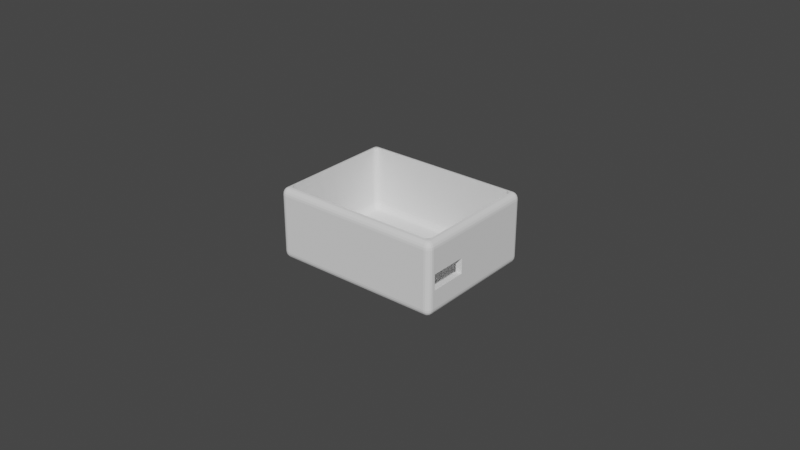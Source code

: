 # Source: mpu9250_case_apply.blend  (saved by Blender 2.82.7; exported with 4.5.12 LTS)
import bpy
from mathutils import Matrix  # noqa: F401  (used for matrix-valued properties, if any)

bpy.ops.wm.read_factory_settings(use_empty=True)
scene = bpy.context.scene
scene.name = 'Scene'

# ---- collections
col_collection = bpy.data.collections.new('Collection'); scene.collection.children.link(col_collection)

# ---- world
world_world = bpy.data.worlds.new('World'); scene.world = world_world
world_world.use_nodes = True; world_world.node_tree.nodes.clear()
_N = world_world.node_tree.nodes; _L = world_world.node_tree.links
n0 = _N.new('ShaderNodeOutputWorld'); n0.name = 'World Output'; n0.location = (300, 300)
n1 = _N.new('ShaderNodeBackground'); n1.name = 'Background'; n1.location = (10, 300)
n1.inputs[0].default_value = (0.05088, 0.05088, 0.05088, 1.0)
_L.new(n1.outputs[0], n0.inputs[0])
n0.is_active_output = True
world_world.color = (0.05088, 0.05088, 0.05088)
world_world.use_sun_shadow = False
world_world.sun_shadow_jitter_overblur = 0.0

# ---- meshes
me_cube_001 = bpy.data.meshes.new('Cube.001')
me_cube_001.from_pydata([(-0.02365, -0.0181, 0.001739), (-0.02365, -0.0199, 0.004348), (-0.0255, -0.0181, 0.004348), (-0.02365, -0.01865, 0.001867), (-0.02365, -0.01916, 0.002237), (-0.02422, -0.0181, 0.001867), (-0.02423, -0.01867, 0.002018), (-0.02421, -0.01913, 0.002368), (-0.02474, -0.0181, 0.002237), (-0.02471, -0.01865, 0.00237), (-0.02463, -0.01905, 0.002617), (-0.02422, -0.01982, 0.004348), (-0.02474, -0.01956, 0.004348), (-0.02365, -0.01982, 0.003542), (-0.02424, -0.01971, 0.00352), (-0.02471, -0.01947, 0.003547), (-0.02365, -0.01956, 0.002815), (-0.02422, -0.01947, 0.002849), (-0.02463, -0.0193, 0.002968), (-0.02541, -0.0181, 0.003542), (-0.02515, -0.0181, 0.002815), (-0.02541, -0.01865, 0.004348), (-0.0253, -0.01867, 0.003516), (-0.02505, -0.01865, 0.00285), (-0.02515, -0.01916, 0.004348), (-0.02505, -0.01914, 0.003545), (-0.02488, -0.01905, 0.002968), (-0.02365, 0.0181, 0.001739), (-0.0255, 0.0181, 0.004348), (-0.02365, 0.0199, 0.004348), (-0.02422, 0.0181, 0.001867), (-0.02474, 0.0181, 0.002237), (-0.02365, 0.01865, 0.001867), (-0.02424, 0.01867, 0.002018), (-0.02471, 0.01865, 0.002368), (-0.02365, 0.01916, 0.002237), (-0.02422, 0.01914, 0.00237), (-0.02463, 0.01905, 0.002617), (-0.02541, 0.01865, 0.004348), (-0.02515, 0.01916, 0.004348), (-0.02541, 0.0181, 0.003542), (-0.0253, 0.01867, 0.00352), (-0.02505, 0.01913, 0.003547), (-0.02515, 0.0181, 0.002815), (-0.02505, 0.01865, 0.002849), (-0.02488, 0.01905, 0.002968), (-0.02365, 0.01982, 0.003542), (-0.02365, 0.01956, 0.002815), (-0.02422, 0.01982, 0.004348), (-0.02423, 0.01971, 0.003516), (-0.02421, 0.01947, 0.00285), (-0.02474, 0.01956, 0.004348), (-0.02471, 0.01947, 0.003545), (-0.02463, 0.0193, 0.002968), (0.02365, -0.0181, 0.001739), (0.0255, -0.0181, 0.004348), (0.02365, -0.0199, 0.004348), (0.02422, -0.0181, 0.001867), (0.02474, -0.0181, 0.002237), (0.02365, -0.01865, 0.001867), (0.02424, -0.01867, 0.002018), (0.02471, -0.01865, 0.002368), (0.02365, -0.01916, 0.002237), (0.02422, -0.01914, 0.00237), (0.02463, -0.01905, 0.002617), (0.02541, -0.01865, 0.004348), (0.02515, -0.01916, 0.004348), (0.02541, -0.0181, 0.003542), (0.0253, -0.01867, 0.00352), (0.02505, -0.01913, 0.003547), (0.02515, -0.0181, 0.002815), (0.02505, -0.01865, 0.002849), (0.02488, -0.01905, 0.002968), (0.02365, -0.01982, 0.003542), (0.02365, -0.01956, 0.002815), (0.02422, -0.01982, 0.004348), (0.02423, -0.01971, 0.003516), (0.02421, -0.01947, 0.00285), (0.02474, -0.01956, 0.004348), (0.02471, -0.01947, 0.003545), (0.02463, -0.0193, 0.002968), (0.02365, 0.0181, 0.001739), (0.02365, 0.0199, 0.004348), (0.0255, 0.0181, 0.004348), (0.02365, 0.01865, 0.001867), (0.02365, 0.01916, 0.002237), (0.02422, 0.0181, 0.001867), (0.02423, 0.01867, 0.002018), (0.02421, 0.01913, 0.002368), (0.02474, 0.0181, 0.002237), (0.02471, 0.01865, 0.00237), (0.02463, 0.01905, 0.002617), (0.02422, 0.01982, 0.004348), (0.02474, 0.01956, 0.004348), (0.02365, 0.01982, 0.003542), (0.02424, 0.01971, 0.00352), (0.02471, 0.01947, 0.003547), (0.02365, 0.01956, 0.002815), (0.02422, 0.01947, 0.002849), (0.02463, 0.0193, 0.002968), (0.02541, 0.0181, 0.003542), (0.02515, 0.0181, 0.002815), (0.02541, 0.01865, 0.004348), (0.0253, 0.01867, 0.003516), (0.02505, 0.01865, 0.00285), (0.02515, 0.01916, 0.004348), (0.02505, 0.01914, 0.003545), (0.02488, 0.01905, 0.002968), (-0.0255, -0.02, 0.0), (-0.0255, -0.022, 0.002), (-0.0275, -0.02, 0.002), (-0.0255, -0.02062, 9.792e-05), (-0.0255, -0.02118, 0.0003818), (-0.02612, -0.02, 9.792e-05), (-0.02613, -0.02064, 0.0002139), (-0.02611, -0.02115, 0.0004819), (-0.02668, -0.02, 0.0003818), (-0.02665, -0.02062, 0.0004833), (-0.02656, -0.02106, 0.0006732), (-0.02612, -0.0219, 0.002), (-0.02668, -0.02162, 0.002), (-0.0255, -0.0219, 0.001382), (-0.02614, -0.02179, 0.001365), (-0.02665, -0.02152, 0.001386), (-0.0255, -0.02162, 0.0008246), (-0.02612, -0.02152, 0.0008507), (-0.02656, -0.02133, 0.0009418), (-0.0274, -0.02, 0.001382), (-0.02712, -0.02, 0.0008246), (-0.0274, -0.02062, 0.002), (-0.02729, -0.02063, 0.001362), (-0.02702, -0.02061, 0.0008517), (-0.02712, -0.02118, 0.002), (-0.02702, -0.02115, 0.001385), (-0.02683, -0.02106, 0.0009418), (-0.0255, -0.022, 0.018), (-0.0255, -0.02, 0.02), (-0.0275, -0.02, 0.018), (-0.0255, -0.0219, 0.01862), (-0.0255, -0.02162, 0.01918), (-0.02612, -0.0219, 0.018), (-0.02613, -0.02179, 0.01864), (-0.02611, -0.02152, 0.01915), (-0.02668, -0.02162, 0.018), (-0.02665, -0.02152, 0.01862), (-0.02656, -0.02133, 0.01906), (-0.02612, -0.02, 0.0199), (-0.02668, -0.02, 0.01962), (-0.0255, -0.02062, 0.0199), (-0.02614, -0.02063, 0.01979), (-0.02665, -0.02061, 0.01952), (-0.0255, -0.02118, 0.01962), (-0.02612, -0.02115, 0.01952), (-0.02656, -0.02106, 0.01933), (-0.0274, -0.02062, 0.018), (-0.02712, -0.02118, 0.018), (-0.0274, -0.02, 0.01862), (-0.02729, -0.02064, 0.01863), (-0.02702, -0.02115, 0.01861), (-0.02712, -0.02, 0.01918), (-0.02702, -0.02062, 0.01915), (-0.02683, -0.02106, 0.01906), (-0.0255, 0.02, 0.0), (-0.0275, 0.02, 0.002), (-0.0255, 0.022, 0.002), (-0.02612, 0.02, 9.792e-05), (-0.02668, 0.02, 0.0003818), (-0.0255, 0.02062, 9.792e-05), (-0.02614, 0.02063, 0.0002139), (-0.02665, 0.02061, 0.0004819), (-0.0255, 0.02118, 0.0003818), (-0.02612, 0.02115, 0.0004833), (-0.02656, 0.02106, 0.0006732), (-0.0274, 0.02062, 0.002), (-0.02712, 0.02118, 0.002), (-0.0274, 0.02, 0.001382), (-0.02729, 0.02064, 0.001365), (-0.02702, 0.02115, 0.001386), (-0.02712, 0.02, 0.0008246), (-0.02702, 0.02062, 0.0008507), (-0.02683, 0.02106, 0.0009418), (-0.0255, 0.0219, 0.001382), (-0.0255, 0.02162, 0.0008246), (-0.02612, 0.0219, 0.002), (-0.02613, 0.02179, 0.001362), (-0.02611, 0.02152, 0.0008517), (-0.02668, 0.02162, 0.002), (-0.02665, 0.02152, 0.001385), (-0.02656, 0.02133, 0.0009418), (-0.0255, 0.02, 0.02), (-0.0255, 0.022, 0.018), (-0.0275, 0.02, 0.018), (-0.0255, 0.02062, 0.0199), (-0.0255, 0.02118, 0.01962), (-0.02612, 0.02, 0.0199), (-0.02613, 0.02064, 0.01979), (-0.02611, 0.02115, 0.01952), (-0.02668, 0.02, 0.01962), (-0.02665, 0.02062, 0.01952), (-0.02656, 0.02106, 0.01933), (-0.02612, 0.0219, 0.018), (-0.02668, 0.02162, 0.018), (-0.0255, 0.0219, 0.01862), (-0.02614, 0.02179, 0.01863), (-0.02665, 0.02152, 0.01861), (-0.0255, 0.02162, 0.01918), (-0.02612, 0.02152, 0.01915), (-0.02656, 0.02133, 0.01906), (-0.0274, 0.02, 0.01862), (-0.02712, 0.02, 0.01918), (-0.0274, 0.02062, 0.018), (-0.02729, 0.02063, 0.01864), (-0.02702, 0.02061, 0.01915), (-0.02712, 0.02118, 0.018), (-0.02702, 0.02115, 0.01862), (-0.02683, 0.02106, 0.01906), (0.0255, -0.02, 0.0), (0.0275, -0.02, 0.002), (0.0255, -0.022, 0.002), (0.02612, -0.02, 9.792e-05), (0.02668, -0.02, 0.0003818), (0.0255, -0.02062, 9.792e-05), (0.02614, -0.02063, 0.0002139), (0.02665, -0.02061, 0.0004819), (0.0255, -0.02118, 0.0003818), (0.02612, -0.02115, 0.0004833), (0.02656, -0.02106, 0.0006732), (0.0274, -0.02062, 0.002), (0.02712, -0.02118, 0.002), (0.0274, -0.02, 0.001382), (0.02729, -0.02064, 0.001365), (0.02702, -0.02115, 0.001386), (0.02712, -0.02, 0.0008246), (0.02702, -0.02062, 0.0008507), (0.02683, -0.02106, 0.0009418), (0.0255, -0.0219, 0.001382), (0.0255, -0.02162, 0.0008246), (0.02612, -0.0219, 0.002), (0.02613, -0.02179, 0.001362), (0.02611, -0.02152, 0.0008517), (0.02668, -0.02162, 0.002), (0.02665, -0.02152, 0.001385), (0.02656, -0.02133, 0.0009418), (0.0255, -0.02, 0.02), (0.0255, -0.022, 0.018), (0.0275, -0.02, 0.018), (0.0255, -0.02062, 0.0199), (0.0255, -0.02118, 0.01962), (0.02612, -0.02, 0.0199), (0.02613, -0.02064, 0.01979), (0.02611, -0.02115, 0.01952), (0.02668, -0.02, 0.01962), (0.02665, -0.02062, 0.01952), (0.02656, -0.02106, 0.01933), (0.02612, -0.0219, 0.018), (0.02668, -0.02162, 0.018), (0.0255, -0.0219, 0.01862), (0.02614, -0.02179, 0.01863), (0.02665, -0.02152, 0.01861), (0.0255, -0.02162, 0.01918), (0.02612, -0.02152, 0.01915), (0.02656, -0.02133, 0.01906), (0.0274, -0.02, 0.01862), (0.02712, -0.02, 0.01918), (0.0274, -0.02062, 0.018), (0.02729, -0.02063, 0.01864), (0.02702, -0.02061, 0.01915), (0.02712, -0.02118, 0.018), (0.02702, -0.02115, 0.01862), (0.02683, -0.02106, 0.01906), (0.0255, 0.02, 0.0), (0.0255, 0.022, 0.002), (0.0275, 0.02, 0.002), (0.0255, 0.02062, 9.792e-05), (0.0255, 0.02118, 0.0003818), (0.02612, 0.02, 9.792e-05), (0.02613, 0.02064, 0.0002139), (0.02611, 0.02115, 0.0004819), (0.02668, 0.02, 0.0003818), (0.02665, 0.02062, 0.0004833), (0.02656, 0.02106, 0.0006732), (0.02612, 0.0219, 0.002), (0.02668, 0.02162, 0.002), (0.0255, 0.0219, 0.001382), (0.02614, 0.02179, 0.001365), (0.02665, 0.02152, 0.001386), (0.0255, 0.02162, 0.0008246), (0.02612, 0.02152, 0.0008507), (0.02656, 0.02133, 0.0009418), (0.0274, 0.02, 0.001382), (0.02712, 0.02, 0.0008246), (0.0274, 0.02062, 0.002), (0.02729, 0.02063, 0.001362), (0.02702, 0.02061, 0.0008517), (0.02712, 0.02118, 0.002), (0.02702, 0.02115, 0.001385), (0.02683, 0.02106, 0.0009418), (0.0255, 0.02, 0.02), (0.0275, 0.02, 0.018), (0.0255, 0.022, 0.018), (0.02612, 0.02, 0.0199), (0.02668, 0.02, 0.01962), (0.0255, 0.02062, 0.0199), (0.02614, 0.02063, 0.01979), (0.02665, 0.02061, 0.01952), (0.0255, 0.02118, 0.01962), (0.02612, 0.02115, 0.01952), (0.02656, 0.02106, 0.01933), (0.0274, 0.02062, 0.018), (0.02712, 0.02118, 0.018), (0.0274, 0.02, 0.01862), (0.02729, 0.02064, 0.01863), (0.02702, 0.02115, 0.01861), (0.02712, 0.02, 0.01918), (0.02702, 0.02062, 0.01915), (0.02683, 0.02106, 0.01906), (0.0255, 0.0219, 0.01862), (0.0255, 0.02162, 0.01918), (0.02612, 0.0219, 0.018), (0.02613, 0.02179, 0.01864), (0.02611, 0.02152, 0.01915), (0.02668, 0.02162, 0.018), (0.02665, 0.02152, 0.01862), (0.02656, 0.02133, 0.01906), (0.0255, -0.0181, 0.02), (0.02541, -0.01865, 0.02), (0.02515, 0.01916, 0.02), (0.02541, 0.01865, 0.02), (0.0255, 0.0181, 0.02), (0.02515, -0.01916, 0.02), (0.02474, 0.01956, 0.02), (0.02422, 0.01982, 0.02), (0.02422, -0.01982, 0.02), (0.02474, -0.01956, 0.02), (0.02365, 0.0199, 0.02), (0.02365, -0.0199, 0.02), (-0.02365, -0.0199, 0.02), (-0.02365, 0.0199, 0.02), (-0.02422, 0.01982, 0.02), (-0.02422, -0.01982, 0.02), (-0.02474, 0.01956, 0.02), (-0.02474, -0.01956, 0.02), (-0.02515, 0.01916, 0.02), (-0.02541, 0.01865, 0.02), (-0.0255, 0.0181, 0.02), (-0.0255, -0.0181, 0.02), (-0.02541, -0.01865, 0.02), (-0.02515, -0.01916, 0.02), (-0.0255, -0.009048, 0.02), (0.0255, 0.009048, 0.02), (0.0275, -0.01938, 0.006957), (0.02492, -0.01938, 0.006957), (0.0275, -0.01938, 0.0113), (0.0255, -0.0181, 0.0113), (0.02541, -0.01865, 0.0113), (0.02515, -0.01916, 0.0113), (0.02492, -0.01938, 0.0113), (0.0275, -0.00681, 0.0113), (0.0255, -0.00681, 0.0113), (0.0275, -0.00681, 0.006957), (0.0255, -0.00681, 0.006957), (0.0255, -0.0181, 0.006957), (0.02541, -0.01865, 0.006957), (0.02515, -0.01916, 0.006957), (0.01961, 0.0006014, -9.313e-10), (0.01961, 0.0006014, 0.001739), (0.01975, 0.000873, -9.313e-10), (0.01975, 0.000873, 0.001739), (0.02157, 0.001452, -9.313e-10), (0.02157, 0.001452, 0.001739), (0.02129, 0.001541, -9.313e-10), (0.02129, 0.001541, 0.001739), (0.01953, 0.0003066, -9.313e-10), (0.01953, 0.0003066, 0.001739), (0.02206, 0.001111, -9.313e-10), (0.02206, 0.001111, 0.001739), (0.02183, -0.001307, -9.313e-10), (0.02183, -0.001307, 0.001739), (0.02157, -0.001452, -9.313e-10), (0.02157, -0.001452, 0.001739), (0.02225, 0.000873, -9.313e-10), (0.02225, 0.000873, 0.001739), (0.02129, -0.001541, -9.313e-10), (0.02129, -0.001541, 0.001739), (0.02043, -0.001452, -9.313e-10), (0.02043, -0.001452, 0.001739), (0.0195, 1.517e-09, -9.313e-10), (0.0195, 1.517e-09, 0.001739), (0.02043, 0.001452, -9.313e-10), (0.02043, 0.001452, 0.001739), (0.02017, -0.001307, -9.313e-10), (0.02017, -0.001307, 0.001739), (0.02247, -0.0003066, -9.313e-10), (0.02247, -0.0003066, 0.001739), (0.02206, -0.001111, -9.313e-10), (0.02206, -0.001111, 0.001739), (0.02239, -0.0006014, -9.313e-10), (0.02239, -0.0006014, 0.001739), (0.0225, 1.186e-10, -9.313e-10), (0.0225, 1.186e-10, 0.001739), (0.01994, 0.001111, -9.313e-10), (0.01994, 0.001111, 0.001739), (0.02017, 0.001307, -9.313e-10), (0.02017, 0.001307, 0.001739), (0.021, -0.001571, -9.313e-10), (0.021, -0.001571, 0.001739), (0.021, 0.001571, -9.313e-10), (0.021, 0.001571, 0.001739), (0.02247, 0.0003066, -9.313e-10), (0.02247, 0.0003066, 0.001739), (0.02183, 0.001307, -9.313e-10), (0.02183, 0.001307, 0.001739), (0.02239, 0.0006014, -9.313e-10), (0.02239, 0.0006014, 0.001739), (0.01961, -0.0006014, -9.313e-10), (0.01961, -0.0006014, 0.001739), (0.01975, -0.000873, -9.313e-10), (0.01975, -0.000873, 0.001739), (0.01953, -0.0003066, -9.313e-10), (0.01953, -0.0003066, 0.001739), (0.01994, -0.001111, -9.313e-10), (0.01994, -0.001111, 0.001739), (0.02071, -0.001541, -9.313e-10), (0.02071, -0.001541, 0.001739), (0.02225, -0.000873, -9.313e-10), (0.02225, -0.000873, 0.001739), (0.02071, 0.001541, -9.313e-10), (0.02071, 0.001541, 0.001739), (-0.02239, 0.0006014, 4.657e-10), (-0.02239, 0.0006014, 0.001739), (-0.02225, 0.000873, 4.657e-10), (-0.02225, 0.000873, 0.001739), (-0.02043, 0.001452, 4.657e-10), (-0.02043, 0.001452, 0.001739), (-0.02071, 0.001541, 4.657e-10), (-0.02071, 0.001541, 0.001739), (-0.02247, 0.0003066, 4.657e-10), (-0.02247, 0.0003066, 0.001739), (-0.01994, 0.001111, 4.657e-10), (-0.01994, 0.001111, 0.001739), (-0.02017, -0.001307, 4.657e-10), (-0.02017, -0.001307, 0.001739), (-0.02043, -0.001452, 4.657e-10), (-0.02043, -0.001452, 0.001739), (-0.01975, 0.000873, 4.657e-10), (-0.01975, 0.000873, 0.001739), (-0.02071, -0.001541, 4.657e-10), (-0.02071, -0.001541, 0.001739), (-0.02157, -0.001452, 4.657e-10), (-0.02157, -0.001452, 0.001739), (-0.0225, 1.517e-09, 4.657e-10), (-0.0225, 1.517e-09, 0.001739), (-0.02157, 0.001452, 4.657e-10), (-0.02157, 0.001452, 0.001739), (-0.02183, -0.001307, 4.657e-10), (-0.02183, -0.001307, 0.001739), (-0.01953, -0.0003066, 4.657e-10), (-0.01953, -0.0003066, 0.001739), (-0.01994, -0.001111, 4.657e-10), (-0.01994, -0.001111, 0.001739), (-0.01961, -0.0006014, 4.657e-10), (-0.01961, -0.0006014, 0.001739), (-0.0195, 1.186e-10, 4.657e-10), (-0.0195, 1.186e-10, 0.001739), (-0.02206, 0.001111, 4.657e-10), (-0.02206, 0.001111, 0.001739), (-0.02183, 0.001307, 4.657e-10), (-0.02183, 0.001307, 0.001739), (-0.021, -0.001571, 4.657e-10), (-0.021, -0.001571, 0.001739), (-0.021, 0.001571, 4.657e-10), (-0.021, 0.001571, 0.001739), (-0.01953, 0.0003066, 4.657e-10), (-0.01953, 0.0003066, 0.001739), (-0.02017, 0.001307, 4.657e-10), (-0.02017, 0.001307, 0.001739), (-0.01961, 0.0006014, 4.657e-10), (-0.01961, 0.0006014, 0.001739), (-0.02239, -0.0006014, 4.657e-10), (-0.02239, -0.0006014, 0.001739), (-0.02225, -0.000873, 4.657e-10), (-0.02225, -0.000873, 0.001739), (-0.02247, -0.0003066, 4.657e-10), (-0.02247, -0.0003066, 0.001739), (-0.02206, -0.001111, 4.657e-10), (-0.02206, -0.001111, 0.001739), (-0.02129, -0.001541, 4.657e-10), (-0.02129, -0.001541, 0.001739), (-0.01975, -0.000873, 4.657e-10), (-0.01975, -0.000873, 0.001739), (-0.02129, 0.001541, 4.657e-10), (-0.02129, 0.001541, 0.001739)], [], [(56, 1, 336, 335), (83, 55, 361, 360, 358, 353, 324, 328), (2, 28, 344, 345), (29, 82, 334, 337), (0, 5, 6, 3), (3, 6, 7, 4), (4, 7, 17, 16), (5, 8, 9, 6), (6, 9, 10, 7), (7, 10, 18, 17), (1, 13, 14, 11), (11, 14, 15, 12), (12, 15, 25, 24), (13, 16, 17, 14), (14, 17, 18, 15), (15, 18, 26, 25), (2, 21, 22, 19), (19, 22, 23, 20), (20, 23, 9, 8), (21, 24, 25, 22), (22, 25, 26, 23), (23, 26, 10, 9), (10, 26, 18), (27, 32, 33, 30), (30, 33, 34, 31), (31, 34, 44, 43), (32, 35, 36, 33), (33, 36, 37, 34), (34, 37, 45, 44), (28, 40, 41, 38), (38, 41, 42, 39), (39, 42, 52, 51), (40, 43, 44, 41), (41, 44, 45, 42), (42, 45, 53, 52), (29, 48, 49, 46), (46, 49, 50, 47), (47, 50, 36, 35), (48, 51, 52, 49), (49, 52, 53, 50), (50, 53, 37, 36), (37, 53, 45), (54, 59, 60, 57), (57, 60, 61, 58), (58, 61, 71, 70), (59, 62, 63, 60), (60, 63, 64, 61), (61, 64, 72, 71), (55, 67, 68, 65), (65, 68, 69, 66), (66, 69, 79, 78), (67, 70, 71, 68), (68, 71, 72, 69), (69, 72, 80, 79), (56, 75, 76, 73), (73, 76, 77, 74), (74, 77, 63, 62), (75, 78, 79, 76), (76, 79, 80, 77), (77, 80, 64, 63), (64, 80, 72), (81, 86, 87, 84), (84, 87, 88, 85), (85, 88, 98, 97), (86, 89, 90, 87), (87, 90, 91, 88), (88, 91, 99, 98), (82, 94, 95, 92), (92, 95, 96, 93), (93, 96, 106, 105), (94, 97, 98, 95), (95, 98, 99, 96), (96, 99, 107, 106), (83, 102, 103, 100), (100, 103, 104, 101), (101, 104, 90, 89), (102, 105, 106, 103), (103, 106, 107, 104), (104, 107, 91, 90), (91, 107, 99), (27, 30, 5, 0), (30, 31, 8, 5), (31, 43, 20, 8), (43, 40, 19, 20), (40, 28, 2, 19), (1, 11, 339, 336), (11, 12, 341, 339), (12, 24, 347, 341), (24, 21, 346, 347), (21, 2, 345, 346), (81, 84, 32, 27), (84, 85, 35, 32), (85, 97, 47, 35), (97, 94, 46, 47), (94, 82, 29, 46), (54, 57, 86, 81), (57, 58, 89, 86), (58, 70, 101, 89), (70, 67, 100, 101), (67, 55, 83, 100), (0, 3, 59, 54), (3, 4, 62, 59), (4, 16, 74, 62), (16, 13, 73, 74), (13, 1, 56, 73), (27, 387, 373, 365, 367, 401, 403, 389, 427, 407, 371, 369, 411, 375, 381, 413, 409, 399, 54, 81), (218, 244, 135, 109), (272, 298, 357, 359, 350, 217), (297, 189, 348, 345, 344, 343, 342, 340, 338, 337, 334, 331, 330, 326, 327, 328), (110, 137, 191, 163), (164, 190, 299, 271), (108, 111, 114, 113), (111, 112, 115, 114), (112, 124, 125, 115), (113, 114, 117, 116), (114, 115, 118, 117), (115, 125, 126, 118), (109, 119, 122, 121), (119, 120, 123, 122), (120, 132, 133, 123), (121, 122, 125, 124), (122, 123, 126, 125), (123, 133, 134, 126), (110, 127, 130, 129), (127, 128, 131, 130), (128, 116, 117, 131), (129, 130, 133, 132), (130, 131, 134, 133), (131, 117, 118, 134), (118, 126, 134), (135, 138, 141, 140), (138, 139, 142, 141), (139, 151, 152, 142), (140, 141, 144, 143), (141, 142, 145, 144), (142, 152, 153, 145), (136, 146, 149, 148), (146, 147, 150, 149), (147, 159, 160, 150), (148, 149, 152, 151), (149, 150, 153, 152), (150, 160, 161, 153), (137, 154, 157, 156), (154, 155, 158, 157), (155, 143, 144, 158), (156, 157, 160, 159), (157, 158, 161, 160), (158, 144, 145, 161), (145, 153, 161), (162, 165, 168, 167), (165, 166, 169, 168), (166, 178, 179, 169), (167, 168, 171, 170), (168, 169, 172, 171), (169, 179, 180, 172), (163, 173, 176, 175), (173, 174, 177, 176), (174, 186, 187, 177), (175, 176, 179, 178), (176, 177, 180, 179), (177, 187, 188, 180), (164, 181, 184, 183), (181, 182, 185, 184), (182, 170, 171, 185), (183, 184, 187, 186), (184, 185, 188, 187), (185, 171, 172, 188), (172, 180, 188), (189, 192, 195, 194), (192, 193, 196, 195), (193, 205, 206, 196), (194, 195, 198, 197), (195, 196, 199, 198), (196, 206, 207, 199), (190, 200, 203, 202), (200, 201, 204, 203), (201, 213, 214, 204), (202, 203, 206, 205), (203, 204, 207, 206), (204, 214, 215, 207), (191, 208, 211, 210), (208, 209, 212, 211), (209, 197, 198, 212), (210, 211, 214, 213), (211, 212, 215, 214), (212, 198, 199, 215), (199, 207, 215), (216, 219, 222, 221), (219, 220, 223, 222), (220, 232, 233, 223), (221, 222, 225, 224), (222, 223, 226, 225), (223, 233, 234, 226), (217, 227, 230, 229), (227, 228, 231, 230), (228, 240, 241, 231), (229, 230, 233, 232), (230, 231, 234, 233), (231, 241, 242, 234), (218, 235, 238, 237), (235, 236, 239, 238), (236, 224, 225, 239), (237, 238, 241, 240), (238, 239, 242, 241), (239, 225, 226, 242), (226, 234, 242), (243, 246, 249, 248), (246, 247, 250, 249), (247, 259, 260, 250), (248, 249, 252, 251), (249, 250, 253, 252), (250, 260, 261, 253), (244, 254, 257, 256), (254, 255, 258, 257), (255, 267, 268, 258), (256, 257, 260, 259), (257, 258, 261, 260), (258, 268, 269, 261), (245, 262, 265, 264), (262, 263, 266, 265), (263, 251, 252, 266), (264, 265, 268, 267), (265, 266, 269, 268), (266, 252, 253, 269), (253, 261, 269), (270, 273, 276, 275), (273, 274, 277, 276), (274, 286, 287, 277), (275, 276, 279, 278), (276, 277, 280, 279), (277, 287, 288, 280), (271, 281, 284, 283), (281, 282, 285, 284), (282, 294, 295, 285), (283, 284, 287, 286), (284, 285, 288, 287), (285, 295, 296, 288), (272, 289, 292, 291), (289, 290, 293, 292), (290, 278, 279, 293), (291, 292, 295, 294), (292, 293, 296, 295), (293, 279, 280, 296), (280, 288, 296), (297, 300, 303, 302), (300, 301, 304, 303), (301, 313, 314, 304), (302, 303, 306, 305), (303, 304, 307, 306), (304, 314, 315, 307), (298, 308, 311, 310), (308, 309, 312, 311), (309, 321, 322, 312), (310, 311, 314, 313), (311, 312, 315, 314), (312, 322, 323, 315), (299, 316, 319, 318), (316, 317, 320, 319), (317, 305, 306, 320), (318, 319, 322, 321), (319, 320, 323, 322), (320, 306, 307, 323), (307, 315, 323), (162, 108, 113, 165), (165, 113, 116, 166), (166, 116, 128, 178), (178, 128, 127, 175), (175, 127, 110, 163), (109, 135, 140, 119), (119, 140, 143, 120), (120, 143, 155, 132), (132, 155, 154, 129), (129, 154, 137, 110), (136, 345, 348, 189, 194, 146), (146, 194, 197, 147), (147, 197, 209, 159), (159, 209, 208, 156), (156, 208, 191, 137), (190, 164, 183, 200), (200, 183, 186, 201), (201, 186, 174, 213), (213, 174, 173, 210), (210, 173, 163, 191), (270, 162, 167, 273), (273, 167, 170, 274), (274, 170, 182, 286), (286, 182, 181, 283), (283, 181, 164, 271), (189, 297, 302, 192), (192, 302, 305, 193), (193, 305, 317, 205), (205, 317, 316, 202), (202, 316, 299, 190), (298, 272, 291, 308), (308, 291, 294, 309), (309, 294, 282, 321), (321, 282, 281, 318), (318, 281, 271, 299), (216, 270, 275, 219), (219, 275, 278, 220), (220, 278, 290, 232), (232, 290, 289, 229), (229, 289, 272, 217), (297, 328, 349, 243, 248, 300), (300, 248, 251, 301), (301, 251, 263, 313), (313, 263, 262, 310), (310, 262, 245, 298), (244, 218, 237, 254), (254, 237, 240, 255), (255, 240, 228, 267), (267, 228, 227, 264), (264, 227, 217, 245), (108, 216, 221, 111), (111, 221, 224, 112), (112, 224, 236, 124), (124, 236, 235, 121), (121, 235, 218, 109), (243, 136, 148, 246), (246, 148, 151, 247), (247, 151, 139, 259), (259, 139, 138, 256), (256, 138, 135, 244), (162, 270, 216, 398, 408, 412, 380, 374, 410, 368, 370, 406, 426, 388, 402, 400, 366, 364, 372, 386), (325, 354, 355, 329), (330, 93, 105, 326), (333, 78, 75, 332), (342, 39, 51, 340), (338, 48, 29, 337), (329, 355, 356, 351, 363, 66, 78, 333), (343, 38, 39, 342), (324, 353, 354, 325), (332, 75, 56, 335), (327, 102, 83, 328), (334, 82, 92, 331), (328, 324, 325, 329, 333, 332, 335, 336, 339, 341, 347, 346, 345, 136, 243, 349), (344, 28, 38, 343), (331, 92, 93, 330), (326, 105, 102, 327), (340, 51, 48, 338), (217, 350, 352, 357, 298, 245), (360, 359, 357, 358), (363, 362, 65, 66), (352, 356, 355, 354, 353, 358, 357), (350, 351, 356, 352), (362, 361, 55, 65), (351, 350, 359, 360, 361, 362, 363), (392, 393, 399, 398), (394, 395, 425, 424), (424, 425, 397, 396), (372, 373, 387, 386), (408, 409, 413, 412), (398, 399, 409, 408), (380, 381, 375, 374), (406, 407, 427, 426), (422, 423, 405, 404), (366, 367, 365, 364), (404, 405, 383, 382), (426, 427, 389, 388), (374, 375, 411, 410), (390, 391, 385, 384), (418, 414, 416, 420, 390, 384, 422, 404, 382, 378, 376, 394, 424, 396, 392, 398, 216, 108, 162, 450, 482, 478, 480, 484, 454, 448, 486, 468, 446, 442, 440, 458, 488, 460, 456, 462, 386), (410, 411, 369, 368), (376, 377, 395, 394), (402, 403, 401, 400), (54, 399, 393, 397, 425, 395, 377, 379, 383, 405, 423, 385, 391, 421, 417, 415, 419, 387, 463, 457, 461, 489, 459, 441, 443, 447, 469, 487, 449, 455, 485, 481, 479, 483, 451, 27, 0), (364, 365, 373, 372), (378, 379, 377, 376), (420, 421, 391, 390), (414, 415, 417, 416), (370, 371, 407, 406), (412, 413, 381, 380), (386, 387, 419, 418), (396, 397, 393, 392), (384, 385, 423, 422), (388, 389, 403, 402), (368, 369, 371, 370), (382, 383, 379, 378), (418, 419, 415, 414), (400, 401, 367, 366), (416, 417, 421, 420), (456, 457, 463, 462), (458, 459, 489, 488), (488, 489, 461, 460), (436, 437, 451, 450), (472, 473, 477, 476), (462, 463, 473, 472), (444, 445, 439, 438), (470, 471, 491, 490), (486, 487, 469, 468), (430, 431, 429, 428), (468, 469, 447, 446), (490, 491, 453, 452), (438, 439, 475, 474), (454, 455, 449, 448), (474, 475, 433, 432), (440, 441, 459, 458), (466, 467, 465, 464), (428, 429, 437, 436), (386, 462, 472, 476, 444, 438, 474, 432, 434, 470, 490, 452, 466, 464, 430, 428, 436, 450, 162), (442, 443, 441, 440), (484, 485, 455, 454), (27, 451, 437, 429, 431, 465, 467, 453, 491, 471, 435, 433, 475, 439, 445, 477, 473, 463, 387), (478, 479, 481, 480), (434, 435, 471, 470), (476, 477, 445, 444), (450, 451, 483, 482), (460, 461, 457, 456), (448, 449, 487, 486), (452, 453, 467, 466), (432, 433, 435, 434), (446, 447, 443, 442), (482, 483, 479, 478), (464, 465, 431, 430), (480, 481, 485, 484)])
_uv = me_cube_001.uv_layers.new(name='UVMap')
_uv.uv.foreach_set('vector', [0.4, 0.7591, 0.4, 0.9909, 0.55, 0.9909, 0.55, 0.7591, 0.4, 0.5114, 0.4, 0.7386, 0.425, 0.7386, 0.425, 0.6678, 0.4667, 0.6678, 0.4667, 0.7386, 0.55, 0.7386, 0.55, 0.5114, 0.4, 0.01136, 0.4, 0.2386, 0.55, 0.2386, 0.55, 0.01136, 0.4, 0.2591, 0.4, 0.4909, 0.55, 0.4909, 0.55, 0.2591, 0.1341, 0.7386, 0.1313, 0.7386, 0.1312, 0.7423, 0.1341, 0.7421, 0.1341, 0.7421, 0.1312, 0.7423, 0.1313, 0.7452, 0.1341, 0.7453, 0.1341, 0.7453, 0.1313, 0.7452, 0.1313, 0.75, 0.1341, 0.75, 0.1313, 0.7386, 0.1287, 0.7386, 0.1289, 0.7421, 0.1312, 0.7423, 0.1312, 0.7423, 0.1289, 0.7421, 0.1293, 0.7446, 0.1313, 0.7452, 0.1313, 0.7452, 0.1293, 0.7446, 0.1293, 0.75, 0.1313, 0.75, 0.4, 0.9909, 0.3923, 0.9909, 0.3921, 0.9938, 0.4, 0.9937, 0.4, 0.9937, 0.3921, 0.9938, 0.3923, 0.9961, 0.4, 0.9963, 0.4, 0.9963, 0.3923, 0.9961, 0.3923, 1.0, 0.4, 1.0, 0.3923, 0.9909, 0.3853, 0.9909, 0.3856, 0.9937, 0.3921, 0.9938, 0.3921, 0.9938, 0.3856, 0.9937, 0.3868, 0.9957, 0.3923, 0.9961, 0.3923, 0.9961, 0.3868, 0.9957, 0.3868, 1.0, 0.3923, 1.0, 0.4, 0.01136, 0.4, 0.007851, 0.392, 0.007758, 0.3923, 0.01136, 0.3923, 0.01136, 0.392, 0.007758, 0.3856, 0.007876, 0.3853, 0.01136, 0.3853, 0.01136, 0.3856, 0.007876, 0.375, 0.007867, 0.375, 0.01136, 0.4, 0.007851, 0.4, 0.004685, 0.3923, 0.004833, 0.392, 0.007758, 0.392, 0.007758, 0.3923, 0.004833, 0.3868, 0.005351, 0.3856, 0.007876, 0.3856, 0.007876, 0.3868, 0.005351, 0.375, 0.005351, 0.375, 0.007867, 0.1293, 0.7446, 0.125, 0.7446, 0.1293, 0.75, 0.1341, 0.5114, 0.1341, 0.5079, 0.1312, 0.5078, 0.1313, 0.5114, 0.1313, 0.5114, 0.1312, 0.5078, 0.1289, 0.5079, 0.1287, 0.5114, 0.1287, 0.5114, 0.1289, 0.5079, 0.125, 0.5079, 0.125, 0.5114, 0.1341, 0.5079, 0.1341, 0.5047, 0.1313, 0.5048, 0.1312, 0.5078, 0.1312, 0.5078, 0.1313, 0.5048, 0.1293, 0.5054, 0.1289, 0.5079, 0.1289, 0.5079, 0.1293, 0.5054, 0.125, 0.5054, 0.125, 0.5079, 0.4, 0.2386, 0.3923, 0.2386, 0.3921, 0.2423, 0.4, 0.2421, 0.4, 0.2421, 0.3921, 0.2423, 0.3923, 0.2452, 0.4, 0.2453, 0.4, 0.2453, 0.3923, 0.2452, 0.3923, 0.2539, 0.4, 0.2537, 0.3923, 0.2386, 0.3853, 0.2386, 0.3856, 0.2421, 0.3921, 0.2423, 0.3921, 0.2423, 0.3856, 0.2421, 0.3868, 0.2446, 0.3923, 0.2452, 0.3923, 0.2452, 0.3868, 0.2446, 0.3868, 0.2543, 0.3923, 0.2539, 0.4, 0.2591, 0.4, 0.2563, 0.392, 0.2562, 0.3923, 0.2591, 0.3923, 0.2591, 0.392, 0.2562, 0.3856, 0.2563, 0.3853, 0.2591, 0.3853, 0.2591, 0.3856, 0.2563, 0.375, 0.2563, 0.375, 0.2591, 0.4, 0.2563, 0.4, 0.2537, 0.3923, 0.2539, 0.392, 0.2562, 0.392, 0.2562, 0.3923, 0.2539, 0.3868, 0.2543, 0.3856, 0.2563, 0.3856, 0.2563, 0.3868, 0.2543, 0.375, 0.2543, 0.375, 0.2563, 0.1293, 0.5054, 0.1293, 0.5, 0.125, 0.5054, 0.3659, 0.7386, 0.3659, 0.7421, 0.3688, 0.7422, 0.3687, 0.7386, 0.3687, 0.7386, 0.3688, 0.7422, 0.3711, 0.7421, 0.3713, 0.7386, 0.3713, 0.7386, 0.3711, 0.7421, 0.3856, 0.7421, 0.3853, 0.7386, 0.3659, 0.7421, 0.3659, 0.7453, 0.3687, 0.7452, 0.3688, 0.7422, 0.3688, 0.7422, 0.3687, 0.7452, 0.3707, 0.7446, 0.3711, 0.7421, 0.3711, 0.7421, 0.3707, 0.7446, 0.3868, 0.7446, 0.3856, 0.7421, 0.4, 0.7386, 0.3923, 0.7386, 0.3921, 0.7423, 0.4, 0.7421, 0.4, 0.7421, 0.3921, 0.7423, 0.3923, 0.7452, 0.4, 0.7453, 0.4, 0.7453, 0.3923, 0.7452, 0.3923, 0.7539, 0.4, 0.7537, 0.3923, 0.7386, 0.3853, 0.7386, 0.3856, 0.7421, 0.3921, 0.7423, 0.3921, 0.7423, 0.3856, 0.7421, 0.3868, 0.7446, 0.3923, 0.7452, 0.3923, 0.7452, 0.3868, 0.7446, 0.3868, 0.7543, 0.3923, 0.7539, 0.4, 0.7591, 0.4, 0.7563, 0.392, 0.7562, 0.3923, 0.7591, 0.3923, 0.7591, 0.392, 0.7562, 0.3856, 0.7563, 0.3853, 0.7591, 0.3853, 0.7591, 0.3856, 0.7563, 0.375, 0.7563, 0.375, 0.7591, 0.4, 0.7563, 0.4, 0.7537, 0.3923, 0.7539, 0.392, 0.7562, 0.392, 0.7562, 0.3923, 0.7539, 0.3868, 0.7543, 0.3856, 0.7563, 0.3856, 0.7563, 0.3868, 0.7543, 0.375, 0.7543, 0.375, 0.7563, 0.3707, 0.7446, 0.3707, 0.75, 0.375, 0.7446, 0.3659, 0.5114, 0.3687, 0.5114, 0.3688, 0.5077, 0.3659, 0.5079, 0.3659, 0.5079, 0.3688, 0.5077, 0.3687, 0.5048, 0.3659, 0.5047, 0.3659, 0.5047, 0.3687, 0.5048, 0.3687, 0.5, 0.3659, 0.5, 0.3687, 0.5114, 0.3713, 0.5114, 0.3711, 0.5079, 0.3688, 0.5077, 0.3688, 0.5077, 0.3711, 0.5079, 0.3707, 0.5054, 0.3687, 0.5048, 0.3687, 0.5048, 0.3707, 0.5054, 0.3707, 0.5, 0.3687, 0.5, 0.4, 0.4909, 0.3923, 0.4909, 0.3921, 0.4938, 0.4, 0.4937, 0.4, 0.4937, 0.3921, 0.4938, 0.3923, 0.4961, 0.4, 0.4963, 0.4, 0.4963, 0.3923, 0.4961, 0.3923, 0.5048, 0.4, 0.5047, 0.3923, 0.4909, 0.3853, 0.4909, 0.3856, 0.4937, 0.3921, 0.4938, 0.3921, 0.4938, 0.3856, 0.4937, 0.3868, 0.4957, 0.3923, 0.4961, 0.3923, 0.4961, 0.3868, 0.4957, 0.3868, 0.5054, 0.3923, 0.5048, 0.4, 0.5114, 0.4, 0.5079, 0.392, 0.5078, 0.3923, 0.5114, 0.3923, 0.5114, 0.392, 0.5078, 0.3856, 0.5079, 0.3853, 0.5114, 0.3853, 0.5114, 0.3856, 0.5079, 0.3711, 0.5079, 0.3713, 0.5114, 0.4, 0.5079, 0.4, 0.5047, 0.3923, 0.5048, 0.392, 0.5078, 0.392, 0.5078, 0.3923, 0.5048, 0.3868, 0.5054, 0.3856, 0.5079, 0.3856, 0.5079, 0.3868, 0.5054, 0.3707, 0.5054, 0.3711, 0.5079, 0.3707, 0.5054, 0.375, 0.5054, 0.3707, 0.5, 0.1341, 0.5114, 0.1313, 0.5114, 0.1313, 0.7386, 0.1341, 0.7386, 0.1313, 0.5114, 0.1287, 0.5114, 0.1287, 0.7386, 0.1313, 0.7386, 0.1287, 0.5114, 0.125, 0.5114, 0.125, 0.7386, 0.1287, 0.7386, 0.3853, 0.2386, 0.3923, 0.2386, 0.3923, 0.01136, 0.3853, 0.01136, 0.3923, 0.2386, 0.4, 0.2386, 0.4, 0.01136, 0.3923, 0.01136, 0.4, 0.9909, 0.4, 0.9937, 0.55, 0.9937, 0.55, 0.9909, 0.4, 0.9937, 0.4, 0.9963, 0.55, 0.9963, 0.55, 0.9937, 0.4, 0.9963, 0.4, 1.0, 0.55, 1.0, 0.55, 0.9963, 0.4, 0.004685, 0.4, 0.007851, 0.55, 0.007851, 0.55, 0.004685, 0.4, 0.007851, 0.4, 0.01136, 0.55, 0.01136, 0.55, 0.007851, 0.3659, 0.5114, 0.3659, 0.5079, 0.1341, 0.5079, 0.1341, 0.5114, 0.3659, 0.5079, 0.3659, 0.5047, 0.1341, 0.5047, 0.1341, 0.5079, 0.3659, 0.5047, 0.3659, 0.5, 0.1341, 0.5, 0.1341, 0.5047, 0.3853, 0.4909, 0.3923, 0.4909, 0.3923, 0.2591, 0.3853, 0.2591, 0.3923, 0.4909, 0.4, 0.4909, 0.4, 0.2591, 0.3923, 0.2591, 0.3659, 0.7386, 0.3687, 0.7386, 0.3687, 0.5114, 0.3659, 0.5114, 0.3687, 0.7386, 0.3713, 0.7386, 0.3713, 0.5114, 0.3687, 0.5114, 0.3713, 0.7386, 0.3853, 0.7386, 0.3853, 0.5114, 0.3713, 0.5114, 0.3853, 0.7386, 0.3923, 0.7386, 0.3923, 0.5114, 0.3853, 0.5114, 0.3923, 0.7386, 0.4, 0.7386, 0.4, 0.5114, 0.3923, 0.5114, 0.1341, 0.7386, 0.1341, 0.7421, 0.3659, 0.7421, 0.3659, 0.7386, 0.1341, 0.7421, 0.1341, 0.7453, 0.3659, 0.7453, 0.3659, 0.7421, 0.1341, 0.7453, 0.1341, 0.75, 0.3659, 0.75, 0.3659, 0.7453, 0.3853, 0.9909, 0.3923, 0.9909, 0.3923, 0.7591, 0.3853, 0.7591, 0.3923, 0.9909, 0.4, 0.9909, 0.4, 0.7591, 0.3923, 0.7591, 0.1341, 0.5114, 0.3456, 0.625, 0.3457, 0.6231, 0.3461, 0.6212, 0.3468, 0.6195, 0.3477, 0.618, 0.3489, 0.6168, 0.3501, 0.6159, 0.3515, 0.6153, 0.3529, 0.6151, 0.3544, 0.6153, 0.3558, 0.6159, 0.357, 0.6168, 0.3581, 0.618, 0.3591, 0.6195, 0.3597, 0.6212, 0.3602, 0.6231, 0.3603, 0.625, 0.3659, 0.7386, 0.3659, 0.5114, 0.4, 0.7591, 0.6, 0.7591, 0.6, 0.9909, 0.4, 0.9909, 0.4, 0.5114, 0.6, 0.5114, 0.5163, 0.6637, 0.462, 0.6637, 0.462, 0.7351, 0.4, 0.7386, 0.6341, 0.5114, 0.8659, 0.5114, 0.8659, 0.6764, 0.8659, 0.7278, 0.8659, 0.5222, 0.8655, 0.519, 0.8643, 0.5161, 0.8624, 0.5139, 0.8601, 0.5124, 0.8575, 0.5119, 0.6425, 0.5119, 0.6399, 0.5124, 0.6376, 0.5139, 0.6357, 0.5161, 0.6345, 0.519, 0.6341, 0.5222, 0.4, 0.01136, 0.6, 0.01136, 0.6, 0.2386, 0.4, 0.2386, 0.4, 0.2591, 0.6, 0.2591, 0.6, 0.4909, 0.4, 0.4909, 0.1341, 0.7386, 0.1341, 0.7421, 0.1312, 0.7423, 0.1313, 0.7386, 0.1341, 0.7421, 0.1341, 0.7453, 0.1313, 0.7452, 0.1312, 0.7423, 0.1341, 0.7453, 0.1341, 0.75, 0.1313, 0.75, 0.1313, 0.7452, 0.1313, 0.7386, 0.1312, 0.7423, 0.1289, 0.7421, 0.1287, 0.7386, 0.1312, 0.7423, 0.1313, 0.7452, 0.1293, 0.7446, 0.1289, 0.7421, 0.1313, 0.7452, 0.1313, 0.75, 0.1293, 0.75, 0.1293, 0.7446, 0.4, 0.9909, 0.4, 0.9937, 0.3921, 0.9938, 0.3923, 0.9909, 0.4, 0.9937, 0.4, 0.9963, 0.3923, 0.9961, 0.3921, 0.9938, 0.4, 0.9963, 0.4, 1.0, 0.3923, 1.0, 0.3923, 0.9961, 0.3923, 0.9909, 0.3921, 0.9938, 0.3856, 0.9937, 0.3853, 0.9909, 0.3921, 0.9938, 0.3923, 0.9961, 0.3868, 0.9957, 0.3856, 0.9937, 0.3923, 0.9961, 0.3923, 1.0, 0.3868, 1.0, 0.3868, 0.9957, 0.4, 0.01136, 0.3923, 0.01136, 0.392, 0.007758, 0.4, 0.007851, 0.3923, 0.01136, 0.3853, 0.01136, 0.3856, 0.007876, 0.392, 0.007758, 0.3853, 0.01136, 0.375, 0.01136, 0.375, 0.007867, 0.3856, 0.007876, 0.4, 0.007851, 0.392, 0.007758, 0.3923, 0.004833, 0.4, 0.004685, 0.392, 0.007758, 0.3856, 0.007876, 0.3868, 0.005351, 0.3923, 0.004833, 0.3856, 0.007876, 0.375, 0.007867, 0.375, 0.005351, 0.3868, 0.005351, 0.1293, 0.7446, 0.1293, 0.75, 0.125, 0.7446, 0.6, 0.9909, 0.6077, 0.9909, 0.608, 0.9938, 0.6, 0.9937, 0.6077, 0.9909, 0.6147, 0.9909, 0.6144, 0.9937, 0.608, 0.9938, 0.6147, 0.9909, 0.625, 0.9909, 0.625, 0.9937, 0.6144, 0.9937, 0.6, 0.9937, 0.608, 0.9938, 0.6077, 0.9961, 0.6, 0.9963, 0.608, 0.9938, 0.6144, 0.9937, 0.6132, 0.9957, 0.6077, 0.9961, 0.6144, 0.9937, 0.625, 0.9937, 0.625, 0.9957, 0.6132, 0.9957, 0.8659, 0.7386, 0.8687, 0.7386, 0.8688, 0.7422, 0.8659, 0.7421, 0.8687, 0.7386, 0.8713, 0.7386, 0.8711, 0.7421, 0.8688, 0.7422, 0.8713, 0.7386, 0.875, 0.7386, 0.875, 0.7421, 0.8711, 0.7421, 0.8659, 0.7421, 0.8688, 0.7422, 0.8687, 0.7452, 0.8659, 0.7453, 0.8688, 0.7422, 0.8711, 0.7421, 0.8707, 0.7446, 0.8687, 0.7452, 0.8711, 0.7421, 0.875, 0.7421, 0.875, 0.7446, 0.8707, 0.7446, 0.6, 0.01136, 0.6, 0.007851, 0.6079, 0.007738, 0.6077, 0.01136, 0.6, 0.007851, 0.6, 0.004685, 0.6077, 0.004839, 0.6079, 0.007738, 0.6, 0.004685, 0.6, 0.0, 0.6077, 0.0, 0.6077, 0.004839, 0.6077, 0.01136, 0.6079, 0.007738, 0.6144, 0.007867, 0.6147, 0.01136, 0.6079, 0.007738, 0.6077, 0.004839, 0.6132, 0.005351, 0.6144, 0.007867, 0.6077, 0.004839, 0.6077, 0.0, 0.6132, 0.0, 0.6132, 0.005351, 0.6132, 0.9957, 0.625, 0.9957, 0.6132, 1.0, 0.1341, 0.5114, 0.1313, 0.5114, 0.1312, 0.5078, 0.1341, 0.5079, 0.1313, 0.5114, 0.1287, 0.5114, 0.1289, 0.5079, 0.1312, 0.5078, 0.1287, 0.5114, 0.125, 0.5114, 0.125, 0.5079, 0.1289, 0.5079, 0.1341, 0.5079, 0.1312, 0.5078, 0.1313, 0.5048, 0.1341, 0.5047, 0.1312, 0.5078, 0.1289, 0.5079, 0.1293, 0.5054, 0.1313, 0.5048, 0.1289, 0.5079, 0.125, 0.5079, 0.125, 0.5054, 0.1293, 0.5054, 0.4, 0.2386, 0.4, 0.2421, 0.3921, 0.2423, 0.3923, 0.2386, 0.4, 0.2421, 0.4, 0.2453, 0.3923, 0.2452, 0.3921, 0.2423, 0.4, 0.2453, 0.4, 0.2537, 0.3923, 0.2539, 0.3923, 0.2452, 0.3923, 0.2386, 0.3921, 0.2423, 0.3856, 0.2421, 0.3853, 0.2386, 0.3921, 0.2423, 0.3923, 0.2452, 0.3868, 0.2446, 0.3856, 0.2421, 0.3923, 0.2452, 0.3923, 0.2539, 0.3868, 0.2543, 0.3868, 0.2446, 0.4, 0.2591, 0.3923, 0.2591, 0.392, 0.2562, 0.4, 0.2563, 0.3923, 0.2591, 0.3853, 0.2591, 0.3856, 0.2563, 0.392, 0.2562, 0.3853, 0.2591, 0.375, 0.2591, 0.375, 0.2563, 0.3856, 0.2563, 0.4, 0.2563, 0.392, 0.2562, 0.3923, 0.2539, 0.4, 0.2537, 0.392, 0.2562, 0.3856, 0.2563, 0.3868, 0.2543, 0.3923, 0.2539, 0.3856, 0.2563, 0.375, 0.2563, 0.375, 0.2543, 0.3868, 0.2543, 0.1293, 0.5054, 0.125, 0.5054, 0.1293, 0.5, 0.8659, 0.5114, 0.8659, 0.5079, 0.8688, 0.5077, 0.8687, 0.5114, 0.8659, 0.5079, 0.8659, 0.5047, 0.8687, 0.5048, 0.8688, 0.5077, 0.8659, 0.5047, 0.8659, 0.5, 0.8687, 0.5, 0.8687, 0.5048, 0.8687, 0.5114, 0.8688, 0.5077, 0.8711, 0.5079, 0.8713, 0.5114, 0.8688, 0.5077, 0.8687, 0.5048, 0.8707, 0.5054, 0.8711, 0.5079, 0.8687, 0.5048, 0.8687, 0.5, 0.8707, 0.5, 0.8707, 0.5054, 0.6, 0.2591, 0.6, 0.2563, 0.6079, 0.2562, 0.6077, 0.2591, 0.6, 0.2563, 0.6, 0.2537, 0.6077, 0.2539, 0.6079, 0.2562, 0.6, 0.2537, 0.6, 0.2453, 0.6077, 0.2452, 0.6077, 0.2539, 0.6077, 0.2591, 0.6079, 0.2562, 0.6144, 0.2563, 0.6147, 0.2591, 0.6079, 0.2562, 0.6077, 0.2539, 0.6132, 0.2543, 0.6144, 0.2563, 0.6077, 0.2539, 0.6077, 0.2452, 0.6132, 0.2446, 0.6132, 0.2543, 0.6, 0.2386, 0.6077, 0.2386, 0.608, 0.2422, 0.6, 0.2421, 0.6077, 0.2386, 0.6147, 0.2386, 0.6144, 0.2421, 0.608, 0.2422, 0.6147, 0.2386, 0.625, 0.2386, 0.625, 0.2421, 0.6144, 0.2421, 0.6, 0.2421, 0.608, 0.2422, 0.6077, 0.2452, 0.6, 0.2453, 0.608, 0.2422, 0.6144, 0.2421, 0.6132, 0.2446, 0.6077, 0.2452, 0.6144, 0.2421, 0.625, 0.2421, 0.625, 0.2446, 0.6132, 0.2446, 0.8707, 0.5054, 0.8707, 0.5, 0.875, 0.5054, 0.3659, 0.7386, 0.3687, 0.7386, 0.3688, 0.7422, 0.3659, 0.7421, 0.3687, 0.7386, 0.3713, 0.7386, 0.3711, 0.7421, 0.3688, 0.7422, 0.3713, 0.7386, 0.3853, 0.7386, 0.3856, 0.7421, 0.3711, 0.7421, 0.3659, 0.7421, 0.3688, 0.7422, 0.3687, 0.7452, 0.3659, 0.7453, 0.3688, 0.7422, 0.3711, 0.7421, 0.3707, 0.7446, 0.3687, 0.7452, 0.3711, 0.7421, 0.3856, 0.7421, 0.3868, 0.7446, 0.3707, 0.7446, 0.4, 0.7386, 0.4, 0.7421, 0.3921, 0.7423, 0.3923, 0.7386, 0.4, 0.7421, 0.4, 0.7453, 0.3923, 0.7452, 0.3921, 0.7423, 0.4, 0.7453, 0.4, 0.7537, 0.3923, 0.7539, 0.3923, 0.7452, 0.3923, 0.7386, 0.3921, 0.7423, 0.3856, 0.7421, 0.3853, 0.7386, 0.3921, 0.7423, 0.3923, 0.7452, 0.3868, 0.7446, 0.3856, 0.7421, 0.3923, 0.7452, 0.3923, 0.7539, 0.3868, 0.7543, 0.3868, 0.7446, 0.4, 0.7591, 0.3923, 0.7591, 0.392, 0.7562, 0.4, 0.7563, 0.3923, 0.7591, 0.3853, 0.7591, 0.3856, 0.7563, 0.392, 0.7562, 0.3853, 0.7591, 0.375, 0.7591, 0.375, 0.7563, 0.3856, 0.7563, 0.4, 0.7563, 0.392, 0.7562, 0.3923, 0.7539, 0.4, 0.7537, 0.392, 0.7562, 0.3856, 0.7563, 0.3868, 0.7543, 0.3923, 0.7539, 0.3856, 0.7563, 0.375, 0.7563, 0.375, 0.7543, 0.3868, 0.7543, 0.3707, 0.7446, 0.375, 0.7446, 0.3707, 0.75, 0.6341, 0.7386, 0.6341, 0.7421, 0.6312, 0.7423, 0.6313, 0.7386, 0.6341, 0.7421, 0.6341, 0.7453, 0.6313, 0.7452, 0.6312, 0.7423, 0.6341, 0.7453, 0.6341, 0.75, 0.6313, 0.75, 0.6313, 0.7452, 0.6313, 0.7386, 0.6312, 0.7423, 0.6289, 0.7421, 0.6287, 0.7386, 0.6312, 0.7423, 0.6313, 0.7452, 0.6293, 0.7446, 0.6289, 0.7421, 0.6313, 0.7452, 0.6313, 0.75, 0.6293, 0.75, 0.6293, 0.7446, 0.6, 0.7591, 0.6, 0.7563, 0.6079, 0.7562, 0.6077, 0.7591, 0.6, 0.7563, 0.6, 0.7537, 0.6077, 0.7539, 0.6079, 0.7562, 0.6, 0.7537, 0.6, 0.7453, 0.6077, 0.7452, 0.6077, 0.7539, 0.6077, 0.7591, 0.6079, 0.7562, 0.6144, 0.7563, 0.6147, 0.7591, 0.6079, 0.7562, 0.6077, 0.7539, 0.6132, 0.7543, 0.6144, 0.7563, 0.6077, 0.7539, 0.6077, 0.7452, 0.6132, 0.7446, 0.6132, 0.7543, 0.6, 0.7386, 0.6077, 0.7386, 0.608, 0.7422, 0.6, 0.7421, 0.6077, 0.7386, 0.6147, 0.7386, 0.6144, 0.7421, 0.608, 0.7422, 0.6147, 0.7386, 0.6287, 0.7386, 0.6289, 0.7421, 0.6144, 0.7421, 0.6, 0.7421, 0.608, 0.7422, 0.6077, 0.7452, 0.6, 0.7453, 0.608, 0.7422, 0.6144, 0.7421, 0.6132, 0.7446, 0.6077, 0.7452, 0.6144, 0.7421, 0.6289, 0.7421, 0.6293, 0.7446, 0.6132, 0.7446, 0.6293, 0.7446, 0.6293, 0.75, 0.625, 0.7446, 0.3659, 0.5114, 0.3659, 0.5079, 0.3688, 0.5077, 0.3687, 0.5114, 0.3659, 0.5079, 0.3659, 0.5047, 0.3687, 0.5048, 0.3688, 0.5077, 0.3659, 0.5047, 0.3659, 0.5, 0.3687, 0.5, 0.3687, 0.5048, 0.3687, 0.5114, 0.3688, 0.5077, 0.3711, 0.5079, 0.3713, 0.5114, 0.3688, 0.5077, 0.3687, 0.5048, 0.3707, 0.5054, 0.3711, 0.5079, 0.3687, 0.5048, 0.3687, 0.5, 0.3707, 0.5, 0.3707, 0.5054, 0.4, 0.4909, 0.4, 0.4937, 0.3921, 0.4938, 0.3923, 0.4909, 0.4, 0.4937, 0.4, 0.4963, 0.3923, 0.4961, 0.3921, 0.4938, 0.4, 0.4963, 0.4, 0.5047, 0.3923, 0.5048, 0.3923, 0.4961, 0.3923, 0.4909, 0.3921, 0.4938, 0.3856, 0.4937, 0.3853, 0.4909, 0.3921, 0.4938, 0.3923, 0.4961, 0.3868, 0.4957, 0.3856, 0.4937, 0.3923, 0.4961, 0.3923, 0.5048, 0.3868, 0.5054, 0.3868, 0.4957, 0.4, 0.5114, 0.3923, 0.5114, 0.392, 0.5078, 0.4, 0.5079, 0.3923, 0.5114, 0.3853, 0.5114, 0.3856, 0.5079, 0.392, 0.5078, 0.3853, 0.5114, 0.3713, 0.5114, 0.3711, 0.5079, 0.3856, 0.5079, 0.4, 0.5079, 0.392, 0.5078, 0.3923, 0.5048, 0.4, 0.5047, 0.392, 0.5078, 0.3856, 0.5079, 0.3868, 0.5054, 0.3923, 0.5048, 0.3856, 0.5079, 0.3711, 0.5079, 0.3707, 0.5054, 0.3868, 0.5054, 0.3707, 0.5054, 0.3707, 0.5, 0.375, 0.5054, 0.6341, 0.5114, 0.6313, 0.5114, 0.6312, 0.5078, 0.6341, 0.5079, 0.6313, 0.5114, 0.6287, 0.5114, 0.6289, 0.5079, 0.6312, 0.5078, 0.6287, 0.5114, 0.6147, 0.5114, 0.6144, 0.5079, 0.6289, 0.5079, 0.6341, 0.5079, 0.6312, 0.5078, 0.6313, 0.5048, 0.6341, 0.5047, 0.6312, 0.5078, 0.6289, 0.5079, 0.6293, 0.5054, 0.6313, 0.5048, 0.6289, 0.5079, 0.6144, 0.5079, 0.6132, 0.5054, 0.6293, 0.5054, 0.6, 0.5114, 0.6, 0.5079, 0.6079, 0.5077, 0.6077, 0.5114, 0.6, 0.5079, 0.6, 0.5047, 0.6077, 0.5048, 0.6079, 0.5077, 0.6, 0.5047, 0.6, 0.4963, 0.6077, 0.4961, 0.6077, 0.5048, 0.6077, 0.5114, 0.6079, 0.5077, 0.6144, 0.5079, 0.6147, 0.5114, 0.6079, 0.5077, 0.6077, 0.5048, 0.6132, 0.5054, 0.6144, 0.5079, 0.6077, 0.5048, 0.6077, 0.4961, 0.6132, 0.4957, 0.6132, 0.5054, 0.6, 0.4909, 0.6077, 0.4909, 0.608, 0.4938, 0.6, 0.4937, 0.6077, 0.4909, 0.6147, 0.4909, 0.6144, 0.4937, 0.608, 0.4938, 0.6147, 0.4909, 0.625, 0.4909, 0.625, 0.4937, 0.6144, 0.4937, 0.6, 0.4937, 0.608, 0.4938, 0.6077, 0.4961, 0.6, 0.4963, 0.608, 0.4938, 0.6144, 0.4937, 0.6132, 0.4957, 0.6077, 0.4961, 0.6144, 0.4937, 0.625, 0.4937, 0.625, 0.4957, 0.6132, 0.4957, 0.6293, 0.5054, 0.625, 0.5054, 0.6293, 0.5, 0.1341, 0.5114, 0.1341, 0.7386, 0.1313, 0.7386, 0.1313, 0.5114, 0.1313, 0.5114, 0.1313, 0.7386, 0.1287, 0.7386, 0.1287, 0.5114, 0.1287, 0.5114, 0.1287, 0.7386, 0.125, 0.7386, 0.125, 0.5114, 0.3853, 0.2386, 0.3853, 0.01136, 0.3923, 0.01136, 0.3923, 0.2386, 0.3923, 0.2386, 0.3923, 0.01136, 0.4, 0.01136, 0.4, 0.2386, 0.4, 0.9909, 0.6, 0.9909, 0.6, 0.9937, 0.4, 0.9937, 0.4, 0.9937, 0.6, 0.9937, 0.6, 0.9963, 0.4, 0.9963, 0.4, 0.9963, 0.6, 0.9963, 0.6, 1.0, 0.4, 1.0, 0.4, 0.004685, 0.6, 0.004685, 0.6, 0.007851, 0.4, 0.007851, 0.4, 0.007851, 0.6, 0.007851, 0.6, 0.01136, 0.4, 0.01136, 0.8659, 0.7386, 0.8659, 0.7278, 0.8659, 0.6764, 0.8659, 0.5114, 0.8687, 0.5114, 0.8687, 0.7386, 0.8687, 0.7386, 0.8687, 0.5114, 0.8713, 0.5114, 0.8713, 0.7386, 0.8713, 0.7386, 0.8713, 0.5114, 0.875, 0.5114, 0.875, 0.7386, 0.6147, 0.01136, 0.6147, 0.2386, 0.6077, 0.2386, 0.6077, 0.01136, 0.6077, 0.01136, 0.6077, 0.2386, 0.6, 0.2386, 0.6, 0.01136, 0.6, 0.2591, 0.4, 0.2591, 0.4, 0.2563, 0.6, 0.2563, 0.6, 0.2563, 0.4, 0.2563, 0.4, 0.2537, 0.6, 0.2537, 0.6, 0.2537, 0.4, 0.2537, 0.4, 0.2453, 0.6, 0.2453, 0.6, 0.2453, 0.4, 0.2453, 0.4, 0.2421, 0.6, 0.2421, 0.6, 0.2421, 0.4, 0.2421, 0.4, 0.2386, 0.6, 0.2386, 0.3659, 0.5114, 0.1341, 0.5114, 0.1341, 0.5079, 0.3659, 0.5079, 0.3659, 0.5079, 0.1341, 0.5079, 0.1341, 0.5047, 0.3659, 0.5047, 0.3659, 0.5047, 0.1341, 0.5047, 0.1341, 0.5, 0.3659, 0.5, 0.3853, 0.4909, 0.3853, 0.2591, 0.3923, 0.2591, 0.3923, 0.4909, 0.3923, 0.4909, 0.3923, 0.2591, 0.4, 0.2591, 0.4, 0.4909, 0.8659, 0.5114, 0.6341, 0.5114, 0.6341, 0.5079, 0.8659, 0.5079, 0.8659, 0.5079, 0.6341, 0.5079, 0.6341, 0.5047, 0.8659, 0.5047, 0.8659, 0.5047, 0.6341, 0.5047, 0.6341, 0.5, 0.8659, 0.5, 0.6147, 0.2591, 0.6147, 0.4909, 0.6077, 0.4909, 0.6077, 0.2591, 0.6077, 0.2591, 0.6077, 0.4909, 0.6, 0.4909, 0.6, 0.2591, 0.6, 0.5114, 0.4, 0.5114, 0.4, 0.5079, 0.6, 0.5079, 0.6, 0.5079, 0.4, 0.5079, 0.4, 0.5047, 0.6, 0.5047, 0.6, 0.5047, 0.4, 0.5047, 0.4, 0.4963, 0.6, 0.4963, 0.6, 0.4963, 0.4, 0.4963, 0.4, 0.4937, 0.6, 0.4937, 0.6, 0.4937, 0.4, 0.4937, 0.4, 0.4909, 0.6, 0.4909, 0.3659, 0.7386, 0.3659, 0.5114, 0.3687, 0.5114, 0.3687, 0.7386, 0.3687, 0.7386, 0.3687, 0.5114, 0.3713, 0.5114, 0.3713, 0.7386, 0.3713, 0.7386, 0.3713, 0.5114, 0.3853, 0.5114, 0.3853, 0.7386, 0.3853, 0.7386, 0.3853, 0.5114, 0.3923, 0.5114, 0.3923, 0.7386, 0.3923, 0.7386, 0.3923, 0.5114, 0.4, 0.5114, 0.4, 0.7386, 0.6341, 0.5114, 0.6341, 0.5222, 0.6341, 0.5736, 0.6341, 0.7386, 0.6313, 0.7386, 0.6313, 0.5114, 0.6313, 0.5114, 0.6313, 0.7386, 0.6287, 0.7386, 0.6287, 0.5114, 0.6287, 0.5114, 0.6287, 0.7386, 0.6147, 0.7386, 0.6147, 0.5114, 0.6147, 0.5114, 0.6147, 0.7386, 0.6077, 0.7386, 0.6077, 0.5114, 0.6077, 0.5114, 0.6077, 0.7386, 0.6, 0.7386, 0.6, 0.5114, 0.6, 0.7591, 0.4, 0.7591, 0.4, 0.7563, 0.6, 0.7563, 0.6, 0.7563, 0.4, 0.7563, 0.4, 0.7537, 0.6, 0.7537, 0.6, 0.7537, 0.4, 0.7537, 0.4, 0.7453, 0.6, 0.7453, 0.6, 0.7453, 0.4, 0.7453, 0.4, 0.7421, 0.6, 0.7421, 0.6, 0.7421, 0.4, 0.7421, 0.4, 0.7386, 0.6, 0.7386, 0.1341, 0.7386, 0.3659, 0.7386, 0.3659, 0.7421, 0.1341, 0.7421, 0.1341, 0.7421, 0.3659, 0.7421, 0.3659, 0.7453, 0.1341, 0.7453, 0.1341, 0.7453, 0.3659, 0.7453, 0.3659, 0.75, 0.1341, 0.75, 0.3853, 0.9909, 0.3853, 0.7591, 0.3923, 0.7591, 0.3923, 0.9909, 0.3923, 0.9909, 0.3923, 0.7591, 0.4, 0.7591, 0.4, 0.9909, 0.6341, 0.7386, 0.8659, 0.7386, 0.8659, 0.7421, 0.6341, 0.7421, 0.6341, 0.7421, 0.8659, 0.7421, 0.8659, 0.7453, 0.6341, 0.7453, 0.6341, 0.7453, 0.8659, 0.7453, 0.8659, 0.75, 0.6341, 0.75, 0.6147, 0.7591, 0.6147, 0.9909, 0.6077, 0.9909, 0.6077, 0.7591, 0.6077, 0.7591, 0.6077, 0.9909, 0.6, 0.9909, 0.6, 0.7591, 0.1341, 0.5114, 0.3659, 0.5114, 0.3659, 0.7386, 0.3523, 0.625, 0.3521, 0.6233, 0.3518, 0.6216, 0.3511, 0.62, 0.3503, 0.6187, 0.3492, 0.6176, 0.3481, 0.6168, 0.3468, 0.6162, 0.3455, 0.6161, 0.3441, 0.6162, 0.3428, 0.6168, 0.3417, 0.6176, 0.3406, 0.6187, 0.3398, 0.62, 0.3392, 0.6216, 0.3388, 0.6233, 0.3386, 0.625, 0.55, 0.7421, 0.4667, 0.7421, 0.4667, 0.7453, 0.55, 0.7453, 0.55, 0.4963, 0.4, 0.4963, 0.4, 0.5047, 0.55, 0.5047, 0.55, 0.7537, 0.4, 0.7537, 0.4, 0.7563, 0.55, 0.7563, 0.55, 0.2453, 0.4, 0.2453, 0.4, 0.2537, 0.55, 0.2537, 0.55, 0.2563, 0.4, 0.2563, 0.4, 0.2591, 0.55, 0.2591, 0.55, 0.7453, 0.4667, 0.7453, 0.4667, 0.75, 0.425, 0.75, 0.425, 0.7453, 0.4, 0.7453, 0.4, 0.7537, 0.55, 0.7537, 0.55, 0.2421, 0.4, 0.2421, 0.4, 0.2453, 0.55, 0.2453, 0.55, 0.7386, 0.4667, 0.7386, 0.4667, 0.7421, 0.55, 0.7421, 0.55, 0.7563, 0.4, 0.7563, 0.4, 0.7591, 0.55, 0.7591, 0.55, 0.5079, 0.4, 0.5079, 0.4, 0.5114, 0.55, 0.5114, 0.55, 0.4909, 0.4, 0.4909, 0.4, 0.4937, 0.55, 0.4937, 0.6341, 0.5222, 0.6341, 0.7278, 0.6345, 0.731, 0.6357, 0.7339, 0.6376, 0.7361, 0.6399, 0.7376, 0.6425, 0.7381, 0.8575, 0.7381, 0.8601, 0.7376, 0.8624, 0.7361, 0.8643, 0.7339, 0.8655, 0.731, 0.8659, 0.7278, 0.8659, 0.7386, 0.6341, 0.7386, 0.6341, 0.5736, 0.55, 0.2386, 0.4, 0.2386, 0.4, 0.2421, 0.55, 0.2421, 0.55, 0.4937, 0.4, 0.4937, 0.4, 0.4963, 0.55, 0.4963, 0.55, 0.5047, 0.4, 0.5047, 0.4, 0.5079, 0.55, 0.5079, 0.55, 0.2537, 0.4, 0.2537, 0.4, 0.2563, 0.55, 0.2563, 0.4, 0.7386, 0.462, 0.7351, 0.5163, 0.7351, 0.5163, 0.6637, 0.6, 0.5114, 0.6, 0.7386, 0.375, 0.3876, 0.375, 0.426, 0.625, 0.426, 0.625, 0.3876, 0.425, 0.7453, 0.425, 0.7421, 0.4, 0.7421, 0.4, 0.7453, 0.699, 0.75, 0.7486, 0.75, 0.7442, 0.7456, 0.7392, 0.7356, 0.7374, 0.7244, 0.7374, 0.5, 0.699, 0.5, 0.375, 0.824, 0.375, 0.8736, 0.625, 0.8736, 0.625, 0.824, 0.425, 0.7421, 0.425, 0.7386, 0.4, 0.7386, 0.4, 0.7421, 0.2514, 0.75, 0.301, 0.75, 0.301, 0.5, 0.2626, 0.5, 0.2626, 0.7244, 0.2608, 0.7356, 0.2558, 0.7456, 0.7188, 0.7569, 0.7188, 0.8069, 0.75, 0.8069, 0.75, 0.7569, 0.625, 0.7569, 0.625, 0.8069, 0.6562, 0.8069, 0.6562, 0.7569, 0.6562, 0.7569, 0.6562, 0.8069, 0.6875, 0.8069, 0.6875, 0.7569, 0.2188, 0.7569, 0.2188, 0.8069, 0.25, 0.8069, 0.25, 0.7569, 0.7812, 0.7569, 0.7812, 0.8069, 0.8125, 0.8069, 0.8125, 0.7569, 0.75, 0.7569, 0.75, 0.8069, 0.7812, 0.8069, 0.7812, 0.7569, 0.8438, 0.7569, 0.8438, 0.8069, 0.875, 0.8069, 0.875, 0.7569, 0.0, 0.7569, 0.0, 0.8069, 0.03125, 0.8069, 0.03125, 0.7569, 0.4688, 0.7569, 0.4688, 0.8069, 0.5, 0.8069, 0.5, 0.7569, 0.1562, 0.7569, 0.1562, 0.8069, 0.1875, 0.8069, 0.1875, 0.7569, 0.5, 0.7569, 0.5, 0.8069, 0.5312, 0.8069, 0.5312, 0.7569, 0.03125, 0.7569, 0.03125, 0.8069, 0.0625, 0.8069, 0.0625, 0.7569, 0.875, 0.7569, 0.875, 0.8069, 0.9062, 0.8069, 0.9062, 0.7569, 0.4062, 0.7569, 0.4062, 0.8069, 0.4375, 0.8069, 0.4375, 0.7569, 0.3388, 0.6267, 0.3392, 0.6284, 0.3398, 0.63, 0.3406, 0.6313, 0.3417, 0.6324, 0.3428, 0.6332, 0.3441, 0.6338, 0.3455, 0.6339, 0.3468, 0.6338, 0.3481, 0.6332, 0.3492, 0.6324, 0.3503, 0.6313, 0.3511, 0.63, 0.3518, 0.6284, 0.3521, 0.6267, 0.3523, 0.625, 0.3659, 0.7386, 0.1341, 0.7386, 0.1341, 0.5114, 0.1477, 0.625, 0.1479, 0.6267, 0.1482, 0.6284, 0.1489, 0.63, 0.1497, 0.6313, 0.1508, 0.6324, 0.1519, 0.6332, 0.1532, 0.6338, 0.1545, 0.6339, 0.1559, 0.6338, 0.1572, 0.6332, 0.1583, 0.6324, 0.1594, 0.6313, 0.1602, 0.63, 0.1608, 0.6284, 0.1612, 0.6267, 0.1614, 0.625, 0.3386, 0.625, 0.9062, 0.7569, 0.9062, 0.8069, 0.9375, 0.8069, 0.9375, 0.7569, 0.5938, 0.7569, 0.5938, 0.8069, 0.625, 0.8069, 0.625, 0.7569, 0.09375, 0.7569, 0.09375, 0.8069, 0.125, 0.8069, 0.125, 0.7569, 0.3659, 0.7386, 0.3603, 0.625, 0.3602, 0.6269, 0.3597, 0.6288, 0.3591, 0.6305, 0.3581, 0.632, 0.357, 0.6332, 0.3558, 0.6341, 0.3544, 0.6347, 0.3529, 0.6349, 0.3515, 0.6347, 0.3501, 0.6341, 0.3489, 0.6332, 0.3477, 0.632, 0.3468, 0.6305, 0.3461, 0.6288, 0.3457, 0.6269, 0.3456, 0.625, 0.1544, 0.625, 0.1543, 0.6269, 0.1538, 0.6288, 0.1532, 0.6305, 0.1523, 0.632, 0.1511, 0.6332, 0.1499, 0.6341, 0.1485, 0.6347, 0.1471, 0.6349, 0.1456, 0.6347, 0.1442, 0.6341, 0.143, 0.6332, 0.1419, 0.632, 0.1409, 0.6305, 0.1403, 0.6288, 0.1398, 0.6269, 0.1397, 0.625, 0.1341, 0.5114, 0.1341, 0.7386, 0.1875, 0.7569, 0.1875, 0.8069, 0.2188, 0.8069, 0.2188, 0.7569, 0.5625, 0.7569, 0.5625, 0.8069, 0.5938, 0.8069, 0.5938, 0.7569, 0.375, 0.7569, 0.375, 0.8069, 0.4062, 0.8069, 0.4062, 0.7569, 0.3125, 0.7569, 0.3125, 0.8069, 0.3438, 0.8069, 0.3438, 0.7569, 0.9688, 0.7569, 0.9688, 0.8069, 1.0, 0.8069, 1.0, 0.7569, 0.8125, 0.7569, 0.8125, 0.8069, 0.8438, 0.8069, 0.8438, 0.7569, 0.25, 0.7569, 0.25, 0.8069, 0.2812, 0.8069, 0.2812, 0.7569, 0.6875, 0.7569, 0.6875, 0.8069, 0.7188, 0.8069, 0.7188, 0.7569, 0.4375, 0.7569, 0.4375, 0.8069, 0.4688, 0.8069, 0.4688, 0.7569, 0.0625, 0.7569, 0.0625, 0.8069, 0.09375, 0.8069, 0.09375, 0.7569, 0.9375, 0.7569, 0.9375, 0.8069, 0.9688, 0.8069, 0.9688, 0.7569, 0.5312, 0.7569, 0.5312, 0.8069, 0.5625, 0.8069, 0.5625, 0.7569, 0.2812, 0.7569, 0.2812, 0.8069, 0.3125, 0.8069, 0.3125, 0.7569, 0.125, 0.7569, 0.125, 0.8069, 0.1562, 0.8069, 0.1562, 0.7569, 0.3438, 0.7569, 0.3438, 0.8069, 0.375, 0.8069, 0.375, 0.7569, 0.7188, 0.7569, 0.7188, 0.8069, 0.75, 0.8069, 0.75, 0.7569, 0.625, 0.7569, 0.625, 0.8069, 0.6562, 0.8069, 0.6562, 0.7569, 0.6562, 0.7569, 0.6562, 0.8069, 0.6875, 0.8069, 0.6875, 0.7569, 0.2188, 0.7569, 0.2188, 0.8069, 0.25, 0.8069, 0.25, 0.7569, 0.7812, 0.7569, 0.7812, 0.8069, 0.8125, 0.8069, 0.8125, 0.7569, 0.75, 0.7569, 0.75, 0.8069, 0.7812, 0.8069, 0.7812, 0.7569, 0.8438, 0.7569, 0.8438, 0.8069, 0.875, 0.8069, 0.875, 0.7569, 0.0, 0.7569, 0.0, 0.8069, 0.03125, 0.8069, 0.03125, 0.7569, 0.4688, 0.7569, 0.4688, 0.8069, 0.5, 0.8069, 0.5, 0.7569, 0.1562, 0.7569, 0.1562, 0.8069, 0.1875, 0.8069, 0.1875, 0.7569, 0.5, 0.7569, 0.5, 0.8069, 0.5312, 0.8069, 0.5312, 0.7569, 0.03125, 0.7569, 0.03125, 0.8069, 0.0625, 0.8069, 0.0625, 0.7569, 0.875, 0.7569, 0.875, 0.8069, 0.9062, 0.8069, 0.9062, 0.7569, 0.4062, 0.7569, 0.4062, 0.8069, 0.4375, 0.8069, 0.4375, 0.7569, 0.9062, 0.7569, 0.9062, 0.8069, 0.9375, 0.8069, 0.9375, 0.7569, 0.5938, 0.7569, 0.5938, 0.8069, 0.625, 0.8069, 0.625, 0.7569, 0.09375, 0.7569, 0.09375, 0.8069, 0.125, 0.8069, 0.125, 0.7569, 0.1875, 0.7569, 0.1875, 0.8069, 0.2188, 0.8069, 0.2188, 0.7569, 0.3386, 0.625, 0.1614, 0.625, 0.1612, 0.6233, 0.1608, 0.6216, 0.1602, 0.62, 0.1594, 0.6187, 0.1583, 0.6176, 0.1572, 0.6168, 0.1559, 0.6162, 0.1545, 0.6161, 0.1532, 0.6162, 0.1519, 0.6168, 0.1508, 0.6176, 0.1497, 0.6187, 0.1489, 0.62, 0.1482, 0.6216, 0.1479, 0.6233, 0.1477, 0.625, 0.1341, 0.5114, 0.5625, 0.7569, 0.5625, 0.8069, 0.5938, 0.8069, 0.5938, 0.7569, 0.375, 0.7569, 0.375, 0.8069, 0.4062, 0.8069, 0.4062, 0.7569, 0.1341, 0.5114, 0.1397, 0.625, 0.1398, 0.6231, 0.1403, 0.6212, 0.1409, 0.6195, 0.1419, 0.618, 0.143, 0.6168, 0.1442, 0.6159, 0.1456, 0.6153, 0.1471, 0.6151, 0.1485, 0.6153, 0.1499, 0.6159, 0.1511, 0.6168, 0.1523, 0.618, 0.1532, 0.6195, 0.1538, 0.6212, 0.1543, 0.6231, 0.1544, 0.625, 0.3456, 0.625, 0.3125, 0.7569, 0.3125, 0.8069, 0.3438, 0.8069, 0.3438, 0.7569, 0.9688, 0.7569, 0.9688, 0.8069, 1.0, 0.8069, 1.0, 0.7569, 0.8125, 0.7569, 0.8125, 0.8069, 0.8438, 0.8069, 0.8438, 0.7569, 0.25, 0.7569, 0.25, 0.8069, 0.2812, 0.8069, 0.2812, 0.7569, 0.6875, 0.7569, 0.6875, 0.8069, 0.7188, 0.8069, 0.7188, 0.7569, 0.4375, 0.7569, 0.4375, 0.8069, 0.4688, 0.8069, 0.4688, 0.7569, 0.0625, 0.7569, 0.0625, 0.8069, 0.09375, 0.8069, 0.09375, 0.7569, 0.9375, 0.7569, 0.9375, 0.8069, 0.9688, 0.8069, 0.9688, 0.7569, 0.5312, 0.7569, 0.5312, 0.8069, 0.5625, 0.8069, 0.5625, 0.7569, 0.2812, 0.7569, 0.2812, 0.8069, 0.3125, 0.8069, 0.3125, 0.7569, 0.125, 0.7569, 0.125, 0.8069, 0.1562, 0.8069, 0.1562, 0.7569, 0.3438, 0.7569, 0.3438, 0.8069, 0.375, 0.8069, 0.375, 0.7569])
me_cube_001.use_remesh_fix_poles = True
me_cube_001.use_remesh_preserve_attributes = False
me_cube_001.use_mirror_vertex_groups = False
me_cube_001.update()

# ---- objects
ob_cube = bpy.data.objects.new('Cube', me_cube_001)

# ---- transforms, parenting, visibility, modifiers, constraints
ob_cube.location = (0.0, 0.0, 0.0)
ob_cube.scale = (1.0, 0.9545, 1.15)
ob_cube.lineart.crease_threshold = 0.0

# ---- collection membership
col_collection.objects.link(ob_cube)

# ---- scene / render settings (as saved in the file)
scene.frame_start = 1; scene.frame_end = 250; scene.frame_set(1)
scene.render.engine = 'BLENDER_EEVEE_NEXT'
scene.cycles.use_denoising = False
scene.cycles.samples = 128
scene.cycles.sampling_pattern = 'TABULATED_SOBOL'
scene.cycles.use_adaptive_sampling = False
scene.cycles.use_light_tree = False
scene.view_settings.view_transform = 'Filmic'
bpy.context.view_layer.update()

# ---- added for rendering (the .blend has no active camera and no usable light): camera, sun
cam_auto = bpy.data.cameras.new('AutoCamera')
cam_auto.lens = 50.0
cam_auto.sensor_width = 36.0
cam_auto.clip_end = 1000.0
ob_auto_camera = bpy.data.objects.new('AutoCamera', cam_auto)
scene.collection.objects.link(ob_auto_camera)
ob_auto_camera.location = (0.185045, -0.222054, 0.159536)
ob_auto_camera.rotation_euler = (1.09748, -7.21219e-08, 0.694738)
scene.camera = ob_auto_camera
light_auto_sun = bpy.data.lights.new('AutoSun', 'SUN')
light_auto_sun.energy = 3.0
light_auto_sun.angle = 0.0523599
ob_auto_sun = bpy.data.objects.new('AutoSun', light_auto_sun)
scene.collection.objects.link(ob_auto_sun)
ob_auto_sun.rotation_euler = (0.872665, 0.174533, 0.523599)
bpy.context.view_layer.update()
